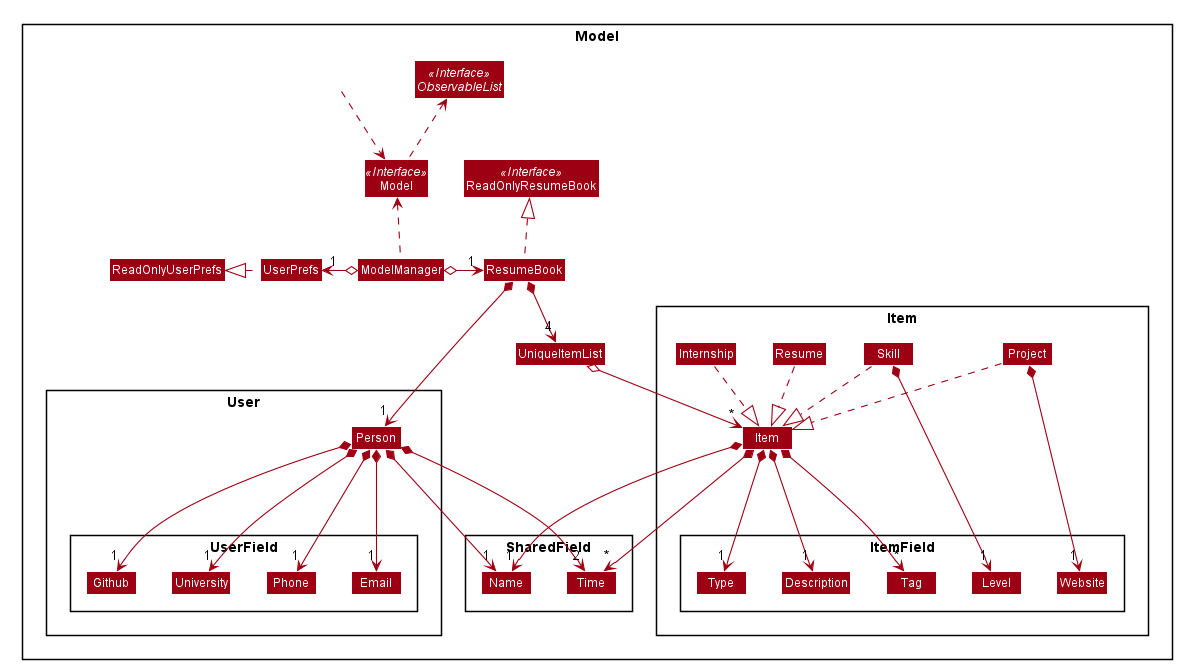

The diagram above was rendered by PlantUML. Its source (embedded in the PNG):
@startuml








skinparam BackgroundColor #DDDDDDD

skinparam Shadowing false

skinparam Class {
    FontColor #FFFFFF
    BorderThickness 1
    BorderColor #FFFFFF
    StereotypeFontColor #FFFFFF
    FontName Arial
}

skinparam Actor {
    BorderColor #000000
    Color #000000
    FontName Arial
}

skinparam Sequence {
    MessageAlign center
    BoxFontSize 15
    BoxPadding 0
    BoxFontColor #FFFFFF
    FontName Arial
}

skinparam Participant {
    FontColor #FFFFFFF
    Padding 20
}

skinparam MinClassWidth 50
skinparam ParticipantPadding 10
skinparam Shadowing false
skinparam DefaultTextAlignment center
skinparam packageStyle Rectangle

hide footbox
hide members
hide circle
skinparam arrowThickness 1.1
skinparam arrowColor #9D0012
skinparam classBackgroundColor #9D0012

Package Model <<Rectangle>>{
Interface Model <<Interface>>
Interface ObservableList <<Interface>>
Interface ReadOnlyResumeBook <<Interface>>
Class Model
Class ModelManager
Class UserPrefs
Class ReadOnlyUserPrefs
Class ResumeBook
Class ReadOnlyResumeBook
Class UniqueItemList

Package User {
Class Person
Package UserField {
Class Phone
Class Email
Class Github
Class University
}
}

Package Item {
Class Item
Class Resume
Class Internship
Class Project
Class Skill

Package ItemField {
Class Type
Class Description
Class Website
Class Level
Class Tag
}
}

Package SharedField {
Class Name
Class Time
}

Class HiddenOutside #FFFFFF
HiddenOutside .d.> Model
Model .u.> ObservableList
ModelManager .u.> Model

ModelManager o-l-> "1" UserPrefs
UserPrefs .l.|> ReadOnlyUserPrefs

ModelManager o-r-> "1" ResumeBook
ResumeBook .u.|> ReadOnlyResumeBook

ResumeBook *-d-> "1" Person
Person *---> "1" Name
Person *---> "2" Time
Person *---> "1" Phone
Person *---> "1" Email
Person *---> "1" Github
Person *---> "1" University

ResumeBook *--> "4" UniqueItemList
UniqueItemList o--> "*" Item

Item *---> "1" Name
Item *---> "*" Time
Item *---> "1" Type
Item *---> "1" Description
Item *---> "*" Tag

Project ..|> Item
Skill ..|> Item
Resume ..|> Item
Internship ..|> Item

Project *-> "1" Website
Skill *-> "1" Level

}
@enduml